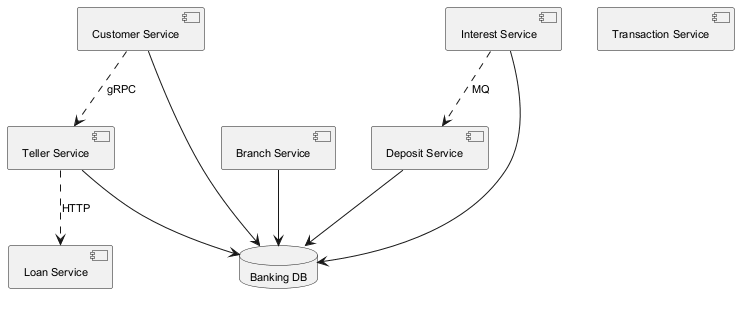

The diagram above was rendered by PlantUML. Its source (embedded in the PNG):
@startuml
skinparam backgroundColor #FFFFFF
skinparam classBackgroundColor #F3E5F5
skinparam classBorderColor #6A1B9A
skinparam defaultFontSize 11
component "Customer Service" as C_CustomerService
component "Teller Service" as C_TellerService
component "Branch Service" as C_BranchService
component "Transaction Service" as C_TransactionService
component "Deposit Service" as C_DepositService
component "Loan Service" as C_LoanService
component "Interest Service" as C_InterestService
database "Banking DB" as DB_banking
C_CustomerService --> DB_banking
C_TellerService --> DB_banking
C_BranchService --> DB_banking
C_DepositService --> DB_banking
C_InterestService --> DB_banking
C_InterestService ..> C_DepositService : MQ
C_TellerService ..> C_LoanService : HTTP
C_CustomerService ..> C_TellerService : gRPC
@enduml